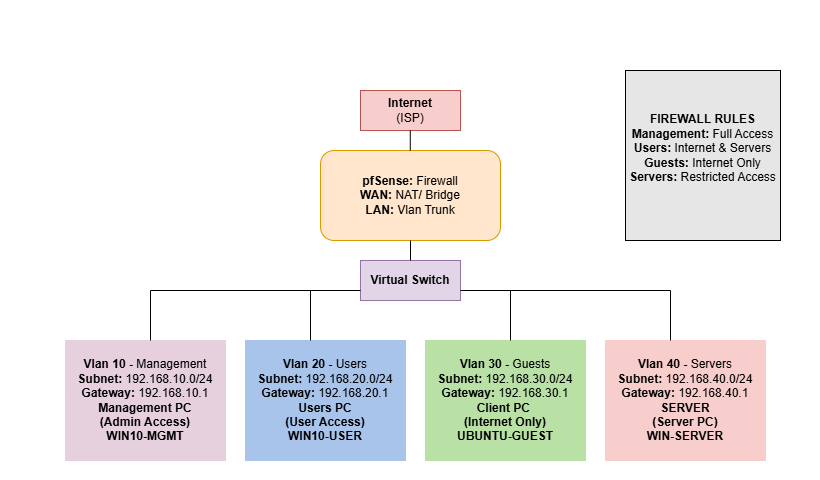

The diagram above was exported from draw.io. Its source (the exported page's mxGraphModel, read from the mxfile embedded in the PNG):
<mxGraphModel dx="1034" dy="564" grid="1" gridSize="10" guides="1" tooltips="1" connect="1" arrows="1" fold="1" page="1" pageScale="1" pageWidth="850" pageHeight="1100" math="0" shadow="0">
  <root>
    <mxCell id="0" />
    <mxCell id="1" parent="0" />
    <mxCell id="bBiuUJ7OCWStcHUQZATI-1" parent="1" style="rounded=0;whiteSpace=wrap;html=1;strokeColor=none;" value="" vertex="1">
      <mxGeometry height="480" width="820" x="10" y="10" as="geometry" />
    </mxCell>
    <mxCell id="i46m9qSlSW7bRo93a4O0-1" parent="1" style="rounded=0;whiteSpace=wrap;html=1;fillColor=#f8cecc;strokeColor=#b85450;" value="&lt;b&gt;Internet&lt;/b&gt;&lt;br&gt;&lt;div&gt;(ISP)&lt;/div&gt;" vertex="1">
      <mxGeometry height="40" width="100" x="370" y="100" as="geometry" />
    </mxCell>
    <mxCell id="i46m9qSlSW7bRo93a4O0-2" parent="1" style="rounded=1;whiteSpace=wrap;html=1;fillColor=#ffe6cc;strokeColor=#d79b00;" value="&lt;div&gt;&lt;b&gt;pfSense:&lt;/b&gt; Firewall&lt;/div&gt;&lt;div&gt;&lt;b&gt;WAN: &lt;/b&gt;NAT/ Bridge&lt;/div&gt;&lt;div&gt;&lt;b&gt;LAN:&lt;/b&gt; Vlan Trunk&lt;/div&gt;" vertex="1">
      <mxGeometry height="90" width="180" x="330" y="160" as="geometry" />
    </mxCell>
    <mxCell id="i46m9qSlSW7bRo93a4O0-3" parent="1" style="rounded=0;whiteSpace=wrap;html=1;fontStyle=1;fillColor=#e1d5e7;strokeColor=#9673a6;" value="Virtual Switch" vertex="1">
      <mxGeometry height="40" width="100" x="370" y="270" as="geometry" />
    </mxCell>
    <mxCell id="i46m9qSlSW7bRo93a4O0-4" parent="1" style="rounded=0;whiteSpace=wrap;html=1;fillColor=#E6D0DE;strokeColor=light-dark(#e6d0de, #ededed);" value="&lt;b&gt;Vlan 10 -&lt;/b&gt; Management&lt;div&gt;&lt;b&gt;Subnet:&lt;/b&gt; 192.168.10.0/24&lt;/div&gt;&lt;div&gt;&lt;b&gt;Gateway:&lt;/b&gt; 192.168.10.1&lt;/div&gt;&lt;div&gt;&lt;b&gt;Management PC&lt;/b&gt;&lt;/div&gt;&lt;div&gt;&lt;b&gt;(Admin Access)&lt;/b&gt;&lt;/div&gt;&lt;div&gt;&lt;b&gt;WIN10-MGMT&lt;/b&gt;&lt;/div&gt;" vertex="1">
      <mxGeometry height="120" width="160" x="75" y="350" as="geometry" />
    </mxCell>
    <mxCell id="i46m9qSlSW7bRo93a4O0-5" parent="1" style="rounded=0;whiteSpace=wrap;html=1;fillColor=#A9C4EB;strokeColor=light-dark(#a9c4eb, #ededed);" value="&lt;b&gt;Vlan 20 -&lt;/b&gt;&amp;nbsp;Users&lt;div&gt;&lt;b&gt;Subnet:&lt;/b&gt; 192.168.20.0/24&lt;/div&gt;&lt;div&gt;&lt;b&gt;Gateway:&lt;/b&gt; 192.168.20.1&lt;/div&gt;&lt;div&gt;&lt;b&gt;Users PC&lt;/b&gt;&lt;/div&gt;&lt;div&gt;&lt;b&gt;(User Access)&lt;/b&gt;&lt;/div&gt;&lt;div&gt;&lt;b&gt;WIN10-USER&lt;/b&gt;&lt;/div&gt;" vertex="1">
      <mxGeometry height="120" width="160" x="255" y="350" as="geometry" />
    </mxCell>
    <mxCell id="i46m9qSlSW7bRo93a4O0-6" parent="1" style="rounded=0;whiteSpace=wrap;html=1;fillColor=#B9E0A5;strokeColor=light-dark(#b9e0a5, #ededed);" value="&lt;b&gt;Vlan 30 -&lt;/b&gt;&amp;nbsp;Guests&lt;div&gt;&lt;b&gt;Subnet:&lt;/b&gt; 192.168.30.0/24&lt;/div&gt;&lt;div&gt;&lt;b&gt;Gateway:&lt;/b&gt; 192.168.30.1&lt;/div&gt;&lt;div&gt;&lt;b style=&quot;background-color: transparent; color: light-dark(rgb(0, 0, 0), rgb(255, 255, 255));&quot;&gt;Client PC&lt;/b&gt;&lt;span style=&quot;background-color: transparent; color: light-dark(rgb(0, 0, 0), rgb(255, 255, 255));&quot;&gt;&amp;nbsp;&lt;/span&gt;&lt;/div&gt;&lt;div&gt;&lt;b&gt;(Internet Only)&lt;/b&gt;&lt;/div&gt;&lt;div&gt;&lt;b&gt;UBUNTU-GUEST&lt;/b&gt;&lt;/div&gt;" vertex="1">
      <mxGeometry height="120" width="160" x="435" y="350" as="geometry" />
    </mxCell>
    <mxCell id="i46m9qSlSW7bRo93a4O0-7" parent="1" style="rounded=0;whiteSpace=wrap;html=1;fillColor=#F8CECC;strokeColor=light-dark(#f8cecc, #ededed);" value="&lt;b&gt;Vlan 40 -&lt;/b&gt;&amp;nbsp;Servers&lt;div&gt;&lt;b&gt;Subnet:&lt;/b&gt; 192.168.40.0/24&lt;/div&gt;&lt;div&gt;&lt;b&gt;Gateway:&lt;/b&gt; 192.168.40.1&lt;/div&gt;&lt;div&gt;&lt;b&gt;SERVER&lt;/b&gt;&lt;/div&gt;&lt;div&gt;&lt;b&gt;(Server PC)&lt;/b&gt;&lt;/div&gt;&lt;div&gt;&lt;b&gt;WIN-SERVER&lt;br&gt;&lt;/b&gt;&lt;/div&gt;" vertex="1">
      <mxGeometry height="120" width="160" x="615" y="350" as="geometry" />
    </mxCell>
    <mxCell id="i46m9qSlSW7bRo93a4O0-8" parent="1" style="rounded=0;whiteSpace=wrap;html=1;fillColor=#E6E6E6;" value="&lt;div&gt;&lt;b&gt;FIREWALL RULES&lt;/b&gt;&lt;/div&gt;&lt;div&gt;&lt;b&gt;Management:&lt;/b&gt;&amp;nbsp;Full Access&lt;/div&gt;&lt;div&gt;&lt;b&gt;Users:&lt;/b&gt;&amp;nbsp;Internet &amp;amp; Servers&lt;/div&gt;&lt;div&gt;&lt;b&gt;Guests:&lt;/b&gt;&amp;nbsp;Internet Only&lt;/div&gt;&lt;div&gt;&lt;b&gt;Servers:&amp;nbsp;&lt;/b&gt;Restricted Access&lt;/div&gt;&lt;div&gt;&lt;br&gt;&lt;/div&gt;" vertex="1">
      <mxGeometry height="170" width="155" x="635" y="80" as="geometry" />
    </mxCell>
    <mxCell id="i46m9qSlSW7bRo93a4O0-9" edge="1" parent="1" style="endArrow=none;html=1;rounded=0;entryX=0;entryY=0.75;entryDx=0;entryDy=0;" target="i46m9qSlSW7bRo93a4O0-3" value="">
      <mxGeometry height="50" relative="1" width="50" as="geometry">
        <Array as="points">
          <mxPoint x="160" y="300" />
        </Array>
        <mxPoint x="160" y="350" as="sourcePoint" />
        <mxPoint x="190" y="300" as="targetPoint" />
      </mxGeometry>
    </mxCell>
    <mxCell id="i46m9qSlSW7bRo93a4O0-10" edge="1" parent="1" style="endArrow=none;html=1;rounded=0;" value="">
      <mxGeometry height="50" relative="1" width="50" as="geometry">
        <mxPoint x="320" y="350" as="sourcePoint" />
        <mxPoint x="320" y="300" as="targetPoint" />
      </mxGeometry>
    </mxCell>
    <mxCell id="i46m9qSlSW7bRo93a4O0-11" edge="1" parent="1" style="endArrow=none;html=1;rounded=0;entryX=0;entryY=0.75;entryDx=0;entryDy=0;" value="">
      <mxGeometry height="50" relative="1" width="50" as="geometry">
        <Array as="points">
          <mxPoint x="679.9999999999998" y="300" />
        </Array>
        <mxPoint x="679.9999999999998" y="350" as="sourcePoint" />
        <mxPoint x="469.9999999999998" y="300" as="targetPoint" />
      </mxGeometry>
    </mxCell>
    <mxCell id="i46m9qSlSW7bRo93a4O0-12" edge="1" parent="1" style="endArrow=none;html=1;rounded=0;" value="">
      <mxGeometry height="50" relative="1" width="50" as="geometry">
        <mxPoint x="520.0045454545455" y="350" as="sourcePoint" />
        <mxPoint x="520.0045454545455" y="300" as="targetPoint" />
      </mxGeometry>
    </mxCell>
    <mxCell id="i46m9qSlSW7bRo93a4O0-13" edge="1" parent="1" style="endArrow=none;html=1;rounded=0;" value="">
      <mxGeometry height="50" relative="1" width="50" as="geometry">
        <mxPoint x="420" y="270" as="sourcePoint" />
        <mxPoint x="420" y="250" as="targetPoint" />
      </mxGeometry>
    </mxCell>
    <mxCell id="i46m9qSlSW7bRo93a4O0-15" edge="1" parent="1" style="endArrow=none;html=1;rounded=0;" value="">
      <mxGeometry height="50" relative="1" width="50" as="geometry">
        <mxPoint x="419.78" y="160" as="sourcePoint" />
        <mxPoint x="419.78" y="140" as="targetPoint" />
      </mxGeometry>
    </mxCell>
  </root>
</mxGraphModel>